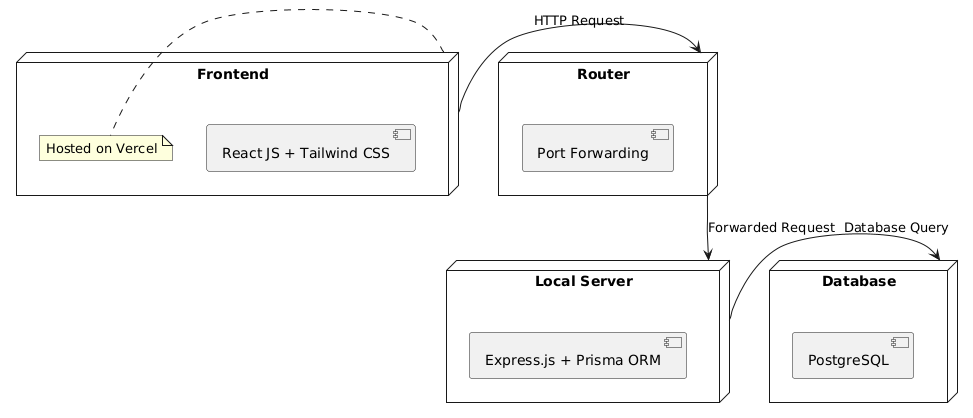

The diagram above was rendered by PlantUML. Its source (embedded in the PNG):
@startuml
node "Frontend" as Frontend {
  [React JS + Tailwind CSS]
  note right of Frontend: Hosted on Vercel
}

node "Router" as Router {
  [Port Forwarding]
}

node "Local Server" as LocalServer {
  [Express.js + Prisma ORM]
}

node "Database" as Database {
  [PostgreSQL]
}

Frontend -right-> Router : HTTP Request
Router -down-> LocalServer : Forwarded Request
LocalServer -left-> Database : Database Query
@enduml